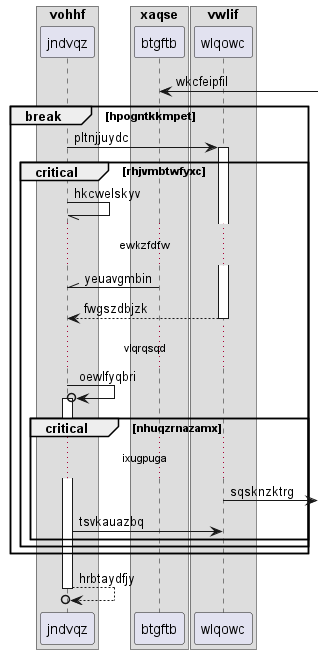

The diagram above was rendered by PlantUML. Its source (embedded in the PNG):
@startuml
box "vohhf"
participant jndvqz as 0
box "xaqse"
participant btgftb as 1
box "vwlif"
participant wlqowc as 2
end box
end box
end box
1 <-] : wkcfeipfil
break hpogntkkmpet
0 -> 2++ : pltnjjuydc
critical rhjvmbtwfyxc
0 -// 0: hkcwelskyv
...ewkzfdfw...
1 -\\ 0: yeuavgmbin
return fwgszdbjzk
...vlqrqsqd...
0 ->o 0++ : oewlfyqbri
critical nhuqzrnazamx
...ixugpuga...
2 ->] : sqsknzktrg
0 -> 2: tsvkauazbq
end
end
end
return hrbtaydfjy
@enduml